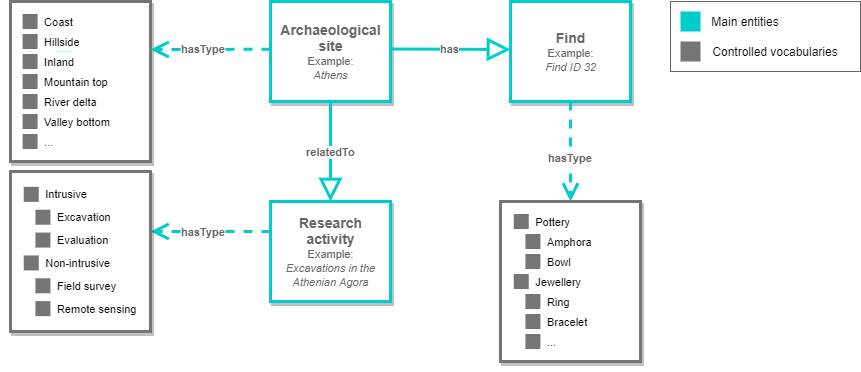

The diagram above was exported from draw.io. Its source (the exported page's mxGraphModel, read from the mxfile embedded in the PNG):
<mxGraphModel dx="1976" dy="624" grid="1" gridSize="10" guides="1" tooltips="1" connect="1" arrows="1" fold="1" page="1" pageScale="1" pageWidth="850" pageHeight="1100" math="0" shadow="0">
  <root>
    <mxCell id="0" />
    <mxCell id="1" parent="0" />
    <mxCell id="2" value="&lt;font style=&quot;font-size: 11px&quot;&gt;&lt;font color=&quot;#666666&quot;&gt;&lt;b style=&quot;font-size: 14px&quot;&gt;Find&lt;br&gt;&lt;/b&gt;Example:&lt;br&gt;&lt;i&gt;Find ID 32&lt;/i&gt;&lt;/font&gt;&lt;br&gt;&lt;/font&gt;" style="rounded=0;whiteSpace=wrap;html=1;strokeColor=#00CCCC;strokeWidth=3;shadow=1;" vertex="1" parent="1">
      <mxGeometry x="480" y="20" width="120" height="100" as="geometry" />
    </mxCell>
    <mxCell id="3" value="&lt;font style=&quot;font-size: 11px&quot;&gt;&lt;font color=&quot;#666666&quot;&gt;&lt;b style=&quot;font-size: 14px&quot;&gt;Research&lt;br&gt;activity&lt;br&gt;&lt;/b&gt;Example:&lt;br&gt;&lt;font style=&quot;font-size: 11px&quot;&gt;&lt;i&gt;Excavations in the Athenian Agora&lt;/i&gt;&lt;/font&gt;&lt;/font&gt;&lt;br&gt;&lt;/font&gt;" style="rounded=0;whiteSpace=wrap;html=1;strokeColor=#00CCCC;strokeWidth=3;shadow=1;" vertex="1" parent="1">
      <mxGeometry x="240" y="220" width="120" height="100" as="geometry" />
    </mxCell>
    <mxCell id="4" value="&lt;font&gt;&lt;font color=&quot;#666666&quot;&gt;&lt;span style=&quot;font-weight: bold ; font-size: 14px&quot;&gt;Archaeological&lt;/span&gt;&lt;br&gt;&lt;span style=&quot;font-size: 14px&quot;&gt;&lt;b&gt;site&lt;/b&gt;&lt;/span&gt;&lt;br&gt;&lt;font style=&quot;font-size: 11px&quot;&gt;&lt;font style=&quot;font-size: 11px&quot;&gt;Example:&lt;br&gt;&lt;i&gt;Athens&lt;/i&gt;&lt;/font&gt;&lt;/font&gt;&lt;/font&gt;&lt;br&gt;&lt;/font&gt;" style="rounded=0;whiteSpace=wrap;html=1;strokeColor=#00CCCC;strokeWidth=3;shadow=1;" vertex="1" parent="1">
      <mxGeometry x="240" y="20" width="120" height="100" as="geometry" />
    </mxCell>
    <mxCell id="5" value="&lt;b&gt;&lt;font color=&quot;#666666&quot;&gt;hasType&lt;/font&gt;&lt;/b&gt;" style="endArrow=open;endSize=12;dashed=1;html=1;entryX=0.5;entryY=0;entryDx=0;entryDy=0;strokeColor=#00CCCC;strokeWidth=3;" edge="1" target="30" parent="1">
      <mxGeometry x="0.125" width="160" relative="1" as="geometry">
        <mxPoint x="540" y="120" as="sourcePoint" />
        <mxPoint x="750" y="68" as="targetPoint" />
        <mxPoint as="offset" />
      </mxGeometry>
    </mxCell>
    <mxCell id="6" value="&lt;b&gt;&lt;font color=&quot;#666666&quot;&gt;has&lt;/font&gt;&lt;/b&gt;" style="endArrow=block;endSize=16;endFill=0;html=1;strokeColor=#00CCCC;strokeWidth=3;" edge="1" parent="1">
      <mxGeometry width="160" relative="1" as="geometry">
        <mxPoint x="360" y="67.5" as="sourcePoint" />
        <mxPoint x="480" y="68" as="targetPoint" />
      </mxGeometry>
    </mxCell>
    <mxCell id="7" value="&lt;b&gt;&lt;font color=&quot;#666666&quot;&gt;relatedTo&lt;/font&gt;&lt;/b&gt;" style="endArrow=block;endSize=16;endFill=0;html=1;entryX=0.5;entryY=0;entryDx=0;entryDy=0;exitX=0.5;exitY=1;exitDx=0;exitDy=0;strokeColor=#00CCCC;strokeWidth=3;" edge="1" source="4" target="3" parent="1">
      <mxGeometry width="160" relative="1" as="geometry">
        <mxPoint x="280" y="120" as="sourcePoint" />
        <mxPoint x="440" y="120" as="targetPoint" />
      </mxGeometry>
    </mxCell>
    <mxCell id="8" value="&lt;b&gt;&lt;font color=&quot;#666666&quot;&gt;hasType&lt;/font&gt;&lt;/b&gt;" style="endArrow=open;endSize=12;dashed=1;html=1;strokeColor=#00CCCC;strokeWidth=3;" edge="1" parent="1">
      <mxGeometry x="0.125" width="160" relative="1" as="geometry">
        <mxPoint x="240" y="250" as="sourcePoint" />
        <mxPoint x="120" y="250" as="targetPoint" />
        <mxPoint as="offset" />
      </mxGeometry>
    </mxCell>
    <mxCell id="9" value="" style="group" vertex="1" connectable="0" parent="1">
      <mxGeometry x="20" y="20" width="120" height="140" as="geometry" />
    </mxCell>
    <mxCell id="10" value="" style="group" vertex="1" connectable="0" parent="9">
      <mxGeometry x="-40" width="140" height="160" as="geometry" />
    </mxCell>
    <mxCell id="11" value="" style="group" vertex="1" connectable="0" parent="10">
      <mxGeometry width="140" height="150" as="geometry" />
    </mxCell>
    <mxCell id="12" value="" style="rounded=0;whiteSpace=wrap;html=1;shadow=1;labelBackgroundColor=none;strokeColor=#757575;strokeWidth=3;fillColor=#FFFFFF;gradientColor=none;" vertex="1" parent="11">
      <mxGeometry width="140" height="160" as="geometry" />
    </mxCell>
    <mxCell id="13" value="Coast" style="shape=rect;strokeColor=none;fontSize=11;fontColor=#000000;resizeWidth=1;align=left;spacingLeft=25;spacingTop=2;spacingBottom=0;" vertex="1" parent="11">
      <mxGeometry x="7.069999999999993" y="10" width="105.85365853658537" height="20" as="geometry" />
    </mxCell>
    <mxCell id="14" value="" style="shape=rect;rounded=0;rSize=3;strokeColor=none;fillColor=#757575;" vertex="1" parent="13">
      <mxGeometry y="0.5" width="15" height="15" relative="1" as="geometry">
        <mxPoint x="5" y="-7.5" as="offset" />
      </mxGeometry>
    </mxCell>
    <mxCell id="15" value="" style="edgeStyle=orthogonalEdgeStyle;rounded=0;orthogonalLoop=1;jettySize=auto;html=1;strokeColor=#00CCCC;strokeWidth=3;fontSize=11;" edge="1" parent="11" source="17" target="20">
      <mxGeometry relative="1" as="geometry" />
    </mxCell>
    <mxCell id="16" value="Hillside" style="shape=rect;strokeColor=none;fontSize=11;fontColor=#000000;resizeWidth=1;align=left;spacingLeft=25;spacingTop=2;spacingBottom=0;" vertex="1" parent="11">
      <mxGeometry x="7.079999999999993" y="30" width="85.85" height="20" as="geometry" />
    </mxCell>
    <mxCell id="17" value="" style="shape=rect;rounded=0;rSize=3;strokeColor=none;fillColor=#757575;" vertex="1" parent="16">
      <mxGeometry y="0.5" width="15" height="15" relative="1" as="geometry">
        <mxPoint x="5" y="-7.5" as="offset" />
      </mxGeometry>
    </mxCell>
    <mxCell id="18" value="Valley bottom" style="shape=rect;strokeColor=none;fontSize=11;fontColor=#000000;resizeWidth=1;align=left;spacingLeft=25;spacingTop=2;spacingBottom=0;" vertex="1" parent="11">
      <mxGeometry x="7.069999999999993" y="110" width="85.85" height="20" as="geometry" />
    </mxCell>
    <mxCell id="19" value="" style="shape=rect;rounded=0;rSize=3;strokeColor=none;fillColor=#757575;" vertex="1" parent="18">
      <mxGeometry y="0.5" width="15" height="15" relative="1" as="geometry">
        <mxPoint x="5" y="-7.5" as="offset" />
      </mxGeometry>
    </mxCell>
    <mxCell id="20" value="Mountain top" style="shape=rect;strokeColor=none;fontSize=11;fontColor=#000000;resizeWidth=1;align=left;spacingLeft=25;spacingTop=2;spacingBottom=0;" vertex="1" parent="11">
      <mxGeometry x="7.079999999999984" y="70" width="105.85365853658537" height="20" as="geometry" />
    </mxCell>
    <mxCell id="21" value="" style="shape=rect;rounded=0;rSize=3;strokeColor=none;fillColor=#757575;" vertex="1" parent="20">
      <mxGeometry y="0.5" width="15" height="15" relative="1" as="geometry">
        <mxPoint x="5" y="-7.5" as="offset" />
      </mxGeometry>
    </mxCell>
    <mxCell id="22" value="River delta" style="shape=rect;strokeColor=none;fontSize=11;fontColor=#000000;resizeWidth=1;align=left;spacingLeft=25;spacingTop=2;spacingBottom=0;" vertex="1" parent="11">
      <mxGeometry x="7.07" y="90" width="85.85" height="20" as="geometry" />
    </mxCell>
    <mxCell id="23" value="" style="shape=rect;rounded=0;rSize=3;strokeColor=none;fillColor=#757575;" vertex="1" parent="22">
      <mxGeometry y="0.5" width="15" height="15" relative="1" as="geometry">
        <mxPoint x="5" y="-7.5" as="offset" />
      </mxGeometry>
    </mxCell>
    <mxCell id="24" value="Inland" style="shape=rect;strokeColor=none;fontSize=11;fontColor=#000000;resizeWidth=1;align=left;spacingLeft=25;spacingTop=2;spacingBottom=0;" vertex="1" parent="11">
      <mxGeometry x="7.069999999999993" y="50" width="85.85" height="20" as="geometry" />
    </mxCell>
    <mxCell id="25" value="" style="shape=rect;rounded=0;rSize=3;strokeColor=none;fillColor=#757575;" vertex="1" parent="24">
      <mxGeometry y="0.5" width="15" height="15" relative="1" as="geometry">
        <mxPoint x="5" y="-7.5" as="offset" />
      </mxGeometry>
    </mxCell>
    <mxCell id="26" value="..." style="shape=rect;strokeColor=none;fontSize=11;fontColor=#000000;resizeWidth=1;align=left;spacingLeft=25;spacingTop=2;spacingBottom=0;" vertex="1" parent="11">
      <mxGeometry x="7.079999999999993" y="130" width="85.85" height="20" as="geometry" />
    </mxCell>
    <mxCell id="27" value="" style="shape=rect;rounded=0;rSize=3;strokeColor=none;fillColor=#757575;" vertex="1" parent="26">
      <mxGeometry y="0.5" width="15" height="15" relative="1" as="geometry">
        <mxPoint x="5" y="-7.5" as="offset" />
      </mxGeometry>
    </mxCell>
    <mxCell id="28" value="" style="group" vertex="1" connectable="0" parent="1">
      <mxGeometry x="470" y="201.43" width="140" height="160" as="geometry" />
    </mxCell>
    <mxCell id="29" value="" style="group" vertex="1" connectable="0" parent="28">
      <mxGeometry y="18.57" width="140" height="170" as="geometry" />
    </mxCell>
    <mxCell id="30" value="&lt;span style=&quot;color: rgba(0 , 0 , 0 , 0) ; font-family: monospace ; font-size: 0px&quot;&gt;%3CmxGraphModel%3E%3Croot%3E%3CmxCell%20id%3D%220%22%2F%3E%3CmxCell%20id%3D%221%22%20parent%3D%220%22%2F%3E%3CmxCell%20id%3D%222%22%20value%3D%22Bracelet%22%20style%3D%22shape%3Drect%3BstrokeColor%3Dnone%3BfontSize%3D10%3BfontColor%3D%23000000%3BresizeWidth%3D1%3Balign%3Dleft%3BspacingLeft%3D25%3BspacingTop%3D2%3BspacingBottom%3D0%3B%22%20vertex%3D%221%22%20parent%3D%221%22%3E%3CmxGeometry%20x%3D%22527.0699999999999%22%20y%3D%22310%22%20width%3D%2285.85%22%20height%3D%2220%22%20as%3D%22geometry%22%2F%3E%3C%2FmxCell%3E%3CmxCell%20id%3D%223%22%20value%3D%22%22%20style%3D%22shape%3Drect%3Brounded%3D1%3BrSize%3D3%3BstrokeColor%3Dnone%3BfillColor%3D%2399FFFF%3B%22%20vertex%3D%221%22%20parent%3D%222%22%3E%3CmxGeometry%20y%3D%220.5%22%20width%3D%2215%22%20height%3D%2215%22%20relative%3D%221%22%20as%3D%22geometry%22%3E%3CmxPoint%20x%3D%225%22%20y%3D%22-7.5%22%20as%3D%22offset%22%2F%3E%3C%2FmxGeometry%3E%3C%2FmxCell%3E%3C%2Froot%3E%3C%2FmxGraphModel%3E&lt;/span&gt;" style="rounded=0;whiteSpace=wrap;html=1;shadow=1;labelBackgroundColor=none;strokeColor=#757575;strokeWidth=3;fillColor=#FFFFFF;gradientColor=none;" vertex="1" parent="29">
      <mxGeometry width="140" height="160" as="geometry" />
    </mxCell>
    <mxCell id="31" value="Pottery" style="shape=rect;strokeColor=none;fontSize=11;fontColor=#000000;resizeWidth=1;align=left;spacingLeft=25;spacingTop=2;spacingBottom=0;" vertex="1" parent="29">
      <mxGeometry x="8.248333333333326" y="10" width="123.49593495934961" height="20" as="geometry" />
    </mxCell>
    <mxCell id="32" value="" style="shape=rect;rounded=0;rSize=3;strokeColor=none;fillColor=#757575;" vertex="1" parent="31">
      <mxGeometry y="0.5" width="15" height="15" relative="1" as="geometry">
        <mxPoint x="5" y="-7.5" as="offset" />
      </mxGeometry>
    </mxCell>
    <mxCell id="33" value="Amphora" style="shape=rect;strokeColor=none;fontSize=11;fontColor=#000000;resizeWidth=1;align=left;spacingLeft=25;spacingTop=2;spacingBottom=0;" vertex="1" parent="29">
      <mxGeometry x="19.914999999999992" y="30" width="100.15833333333333" height="20" as="geometry" />
    </mxCell>
    <mxCell id="34" value="" style="shape=rect;rounded=0;rSize=3;strokeColor=none;fillColor=#757575;" vertex="1" parent="33">
      <mxGeometry y="0.5" width="15" height="15" relative="1" as="geometry">
        <mxPoint x="5" y="-7.5" as="offset" />
      </mxGeometry>
    </mxCell>
    <mxCell id="35" value="Bracelet" style="shape=rect;strokeColor=none;fontSize=11;fontColor=#000000;resizeWidth=1;align=left;spacingLeft=25;spacingTop=2;spacingBottom=0;" vertex="1" parent="29">
      <mxGeometry x="19.914999999999992" y="110" width="100.15833333333333" height="20" as="geometry" />
    </mxCell>
    <mxCell id="36" value="" style="shape=rect;rounded=0;rSize=3;strokeColor=none;fillColor=#757575;" vertex="1" parent="35">
      <mxGeometry y="0.5" width="15" height="15" relative="1" as="geometry">
        <mxPoint x="5" y="-7.5" as="offset" />
      </mxGeometry>
    </mxCell>
    <mxCell id="37" value="Jewellery" style="shape=rect;strokeColor=none;fontSize=11;fontColor=#000000;resizeWidth=1;align=left;spacingLeft=25;spacingTop=2;spacingBottom=0;" vertex="1" parent="29">
      <mxGeometry x="8.259999999999982" y="70" width="123.49593495934961" height="20" as="geometry" />
    </mxCell>
    <mxCell id="38" value="" style="shape=rect;rounded=0;rSize=3;strokeColor=none;fillColor=#757575;" vertex="1" parent="37">
      <mxGeometry y="0.5" width="15" height="15" relative="1" as="geometry">
        <mxPoint x="5" y="-7.5" as="offset" />
      </mxGeometry>
    </mxCell>
    <mxCell id="39" value="Ring" style="shape=rect;strokeColor=none;fontSize=11;fontColor=#000000;resizeWidth=1;align=left;spacingLeft=25;spacingTop=2;spacingBottom=0;" vertex="1" parent="29">
      <mxGeometry x="19.914999999999992" y="90" width="100.15833333333333" height="20" as="geometry" />
    </mxCell>
    <mxCell id="40" value="" style="shape=rect;rounded=0;rSize=3;strokeColor=none;fillColor=#757575;" vertex="1" parent="39">
      <mxGeometry y="0.5" width="15" height="15" relative="1" as="geometry">
        <mxPoint x="5" y="-7.5" as="offset" />
      </mxGeometry>
    </mxCell>
    <mxCell id="41" value="Bowl" style="shape=rect;strokeColor=none;fontSize=11;fontColor=#000000;resizeWidth=1;align=left;spacingLeft=25;spacingTop=2;spacingBottom=0;" vertex="1" parent="29">
      <mxGeometry x="19.914999999999992" y="50" width="100.15833333333333" height="20" as="geometry" />
    </mxCell>
    <mxCell id="42" value="" style="shape=rect;rounded=0;rSize=3;strokeColor=none;fillColor=#757575;" vertex="1" parent="41">
      <mxGeometry y="0.5" width="15" height="15" relative="1" as="geometry">
        <mxPoint x="5" y="-7.5" as="offset" />
      </mxGeometry>
    </mxCell>
    <mxCell id="43" value="..." style="shape=rect;strokeColor=none;fontSize=11;fontColor=#000000;resizeWidth=1;align=left;spacingLeft=25;spacingTop=2;spacingBottom=0;" vertex="1" parent="29">
      <mxGeometry x="19.914999999999928" y="130" width="100.15833333333333" height="20" as="geometry" />
    </mxCell>
    <mxCell id="44" value="" style="shape=rect;rounded=0;rSize=3;strokeColor=none;fillColor=#757575;" vertex="1" parent="43">
      <mxGeometry y="0.5" width="15" height="15" relative="1" as="geometry">
        <mxPoint x="5" y="-7.5" as="offset" />
      </mxGeometry>
    </mxCell>
    <mxCell id="45" value="" style="group" vertex="1" connectable="0" parent="1">
      <mxGeometry x="-30" y="190" width="140" height="160" as="geometry" />
    </mxCell>
    <mxCell id="46" value="" style="group" vertex="1" connectable="0" parent="45">
      <mxGeometry x="10" width="140" height="160" as="geometry" />
    </mxCell>
    <mxCell id="47" value="" style="rounded=0;whiteSpace=wrap;html=1;shadow=1;labelBackgroundColor=none;strokeColor=#757575;strokeWidth=3;fillColor=#FFFFFF;gradientColor=none;" vertex="1" parent="46">
      <mxGeometry width="140" height="160" as="geometry" />
    </mxCell>
    <mxCell id="48" value="" style="group" vertex="1" connectable="0" parent="46">
      <mxGeometry x="8.248333333333326" y="11.428571428571427" width="123.50760162601627" height="137.14285714285714" as="geometry" />
    </mxCell>
    <mxCell id="49" value="Intrusive" style="shape=rect;strokeColor=none;fontSize=11;fontColor=#000000;resizeWidth=1;align=left;spacingLeft=25;spacingTop=2;spacingBottom=0;" vertex="1" parent="48">
      <mxGeometry width="123.49593495934961" height="22.857142857142854" as="geometry" />
    </mxCell>
    <mxCell id="50" value="" style="shape=rect;rounded=0;rSize=3;strokeColor=none;fillColor=#757575;" vertex="1" parent="49">
      <mxGeometry y="0.5" width="15" height="15" relative="1" as="geometry">
        <mxPoint x="5" y="-7.5" as="offset" />
      </mxGeometry>
    </mxCell>
    <mxCell id="51" value="Excavation" style="shape=rect;strokeColor=none;fontSize=11;fontColor=#000000;resizeWidth=1;align=left;spacingLeft=25;spacingTop=2;spacingBottom=0;" vertex="1" parent="48">
      <mxGeometry x="11.666666666666666" y="22.857142857142858" width="100.15833333333333" height="22.857142857142854" as="geometry" />
    </mxCell>
    <mxCell id="52" value="" style="shape=rect;rounded=0;rSize=3;strokeColor=none;fillColor=#757575;" vertex="1" parent="51">
      <mxGeometry y="0.5" width="15" height="15" relative="1" as="geometry">
        <mxPoint x="5" y="-7.5" as="offset" />
      </mxGeometry>
    </mxCell>
    <mxCell id="53" value="Remote sensing" style="shape=rect;strokeColor=none;fontSize=11;fontColor=#000000;resizeWidth=1;align=left;spacingLeft=25;spacingTop=2;spacingBottom=0;" vertex="1" parent="48">
      <mxGeometry x="11.666666666666666" y="114.28571428571428" width="100.15833333333333" height="22.857142857142854" as="geometry" />
    </mxCell>
    <mxCell id="54" value="" style="shape=rect;rounded=0;rSize=3;strokeColor=none;fillColor=#757575;" vertex="1" parent="53">
      <mxGeometry y="0.5" width="15" height="15" relative="1" as="geometry">
        <mxPoint x="5" y="-7.5" as="offset" />
      </mxGeometry>
    </mxCell>
    <mxCell id="55" value="Non-intrusive" style="shape=rect;strokeColor=none;fontSize=11;fontColor=#000000;resizeWidth=1;align=left;spacingLeft=25;spacingTop=2;spacingBottom=0;" vertex="1" parent="48">
      <mxGeometry x="0.011666666666656056" y="68.57142857142857" width="123.49593495934961" height="22.857142857142854" as="geometry" />
    </mxCell>
    <mxCell id="56" value="" style="shape=rect;rounded=0;rSize=3;strokeColor=none;fillColor=#757575;" vertex="1" parent="55">
      <mxGeometry y="0.5" width="15" height="15" relative="1" as="geometry">
        <mxPoint x="5" y="-7.5" as="offset" />
      </mxGeometry>
    </mxCell>
    <mxCell id="57" value="Field survey" style="shape=rect;strokeColor=none;fontSize=11;fontColor=#000000;resizeWidth=1;align=left;spacingLeft=25;spacingTop=2;spacingBottom=0;" vertex="1" parent="48">
      <mxGeometry x="11.666666666666666" y="91.42857142857142" width="100.15833333333333" height="22.857142857142854" as="geometry" />
    </mxCell>
    <mxCell id="58" value="" style="shape=rect;rounded=0;rSize=3;strokeColor=none;fillColor=#757575;" vertex="1" parent="57">
      <mxGeometry y="0.5" width="15" height="15" relative="1" as="geometry">
        <mxPoint x="5" y="-7.5" as="offset" />
      </mxGeometry>
    </mxCell>
    <mxCell id="59" value="Evaluation" style="shape=rect;strokeColor=none;fontSize=11;fontColor=#000000;resizeWidth=1;align=left;spacingLeft=25;spacingTop=2;spacingBottom=0;" vertex="1" parent="48">
      <mxGeometry x="11.666666666666666" y="45.71428571428571" width="100.15833333333333" height="22.857142857142854" as="geometry" />
    </mxCell>
    <mxCell id="60" value="" style="shape=rect;rounded=0;rSize=3;strokeColor=none;fillColor=#757575;" vertex="1" parent="59">
      <mxGeometry y="0.5" width="15" height="15" relative="1" as="geometry">
        <mxPoint x="5" y="-7.5" as="offset" />
      </mxGeometry>
    </mxCell>
    <mxCell id="61" value="&lt;font style=&quot;font-size: 11px&quot; color=&quot;#666666&quot;&gt;&lt;b&gt;hasType&lt;/b&gt;&lt;/font&gt;" style="endArrow=open;endSize=12;dashed=1;html=1;strokeColor=#00CCCC;strokeWidth=3;" edge="1" parent="1">
      <mxGeometry x="0.125" width="160" relative="1" as="geometry">
        <mxPoint x="240" y="67.65999999999997" as="sourcePoint" />
        <mxPoint x="120" y="68" as="targetPoint" />
        <mxPoint as="offset" />
        <Array as="points">
          <mxPoint x="170" y="68" />
        </Array>
      </mxGeometry>
    </mxCell>
    <mxCell id="62" value="" style="group" vertex="1" connectable="0" parent="1">
      <mxGeometry x="640" y="20" width="190" height="70" as="geometry" />
    </mxCell>
    <mxCell id="63" value="" style="rounded=0;whiteSpace=wrap;html=1;shadow=0;labelBackgroundColor=none;strokeColor=#666666;strokeWidth=1;fillColor=#FFFFFF;gradientColor=none;" vertex="1" parent="62">
      <mxGeometry width="190" height="70" as="geometry" />
    </mxCell>
    <mxCell id="64" value="" style="shape=rect;rounded=1;rSize=3;strokeColor=none;fillColor=#757575;arcSize=0;" vertex="1" parent="62">
      <mxGeometry x="10" y="40" width="20" height="20" as="geometry">
        <mxPoint x="5" y="-7.5" as="offset" />
      </mxGeometry>
    </mxCell>
    <mxCell id="65" value="" style="shape=rect;rounded=1;rSize=3;strokeColor=none;fillColor=#00CCCC;arcSize=0;" vertex="1" parent="62">
      <mxGeometry x="10" y="10" width="20" height="20" as="geometry">
        <mxPoint x="5" y="-7.5" as="offset" />
      </mxGeometry>
    </mxCell>
    <mxCell id="66" value="&lt;font style=&quot;font-size: 12px&quot;&gt;Main entities&lt;/font&gt;" style="text;html=1;strokeColor=none;fillColor=none;align=center;verticalAlign=middle;whiteSpace=wrap;rounded=0;shadow=0;labelBackgroundColor=none;" vertex="1" parent="62">
      <mxGeometry x="30" y="10" width="90" height="20" as="geometry" />
    </mxCell>
    <mxCell id="67" value="&lt;font style=&quot;font-size: 12px&quot;&gt;Controlled vocabularies&lt;/font&gt;" style="text;html=1;strokeColor=none;fillColor=none;align=center;verticalAlign=middle;whiteSpace=wrap;rounded=0;shadow=0;labelBackgroundColor=none;" vertex="1" parent="62">
      <mxGeometry x="30" y="40" width="150" height="20" as="geometry" />
    </mxCell>
  </root>
</mxGraphModel>